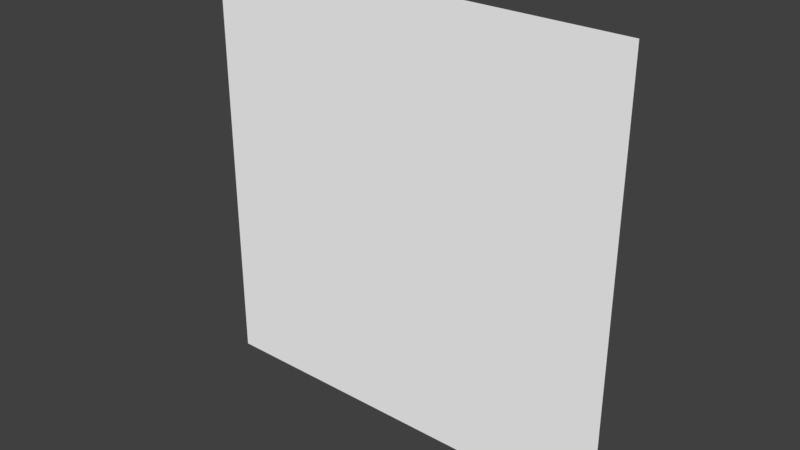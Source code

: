 # Source: plane.blend  (saved by Blender 2.79.0; exported with 4.5.12 LTS)
import bpy
from mathutils import Matrix  # noqa: F401  (used for matrix-valued properties, if any)

bpy.ops.wm.read_factory_settings(use_empty=True)
scene = bpy.context.scene
scene.name = 'Scene'

# ---- collections
col_collection_1 = bpy.data.collections.new('Collection 1'); scene.collection.children.link(col_collection_1)

# ---- materials (node trees are filled in below, after node groups)
mat_floor = bpy.data.materials.new('Floor')
mat_floor.alpha_threshold = 0.0
mat_floor.use_transparent_shadow = False
mat_floor.diffuse_color = (1.0, 1.0, 1.0, 1.0)
mat_floor.specular_color = (1.0, 0.0, 0.0)
mat_floor.roughness = 0.5

# ---- material node trees

# ---- world
world_world = bpy.data.worlds.new('World'); scene.world = world_world
world_world.color = (0.05088, 0.05088, 0.05088)
world_world.use_sun_shadow = False
world_world.sun_shadow_jitter_overblur = 0.0
world_world.cycles.sampling_method = 'MANUAL'

# ---- meshes
me_plane = bpy.data.meshes.new('Plane')
me_plane.from_pydata([(-20.0, 0.0, 20.0), (20.0, 0.0, 20.0), (-20.0, 0.0, -20.0), (20.0, 0.0, -20.0)], [], [(0, 1, 3, 2)])
_uv = me_plane.uv_layers.new(name='UVMap')
_uv.uv.foreach_set('vector', [0.5, 0.5, 10.5, 0.5, 10.5, -9.5, 0.5, -9.5])
me_plane.materials.append(mat_floor)
me_plane.use_remesh_preserve_volume = False
me_plane.use_remesh_preserve_attributes = False
me_plane.use_mirror_vertex_groups = False
me_plane.update()

# ---- objects
ob_plane = bpy.data.objects.new('Plane', me_plane)

# ---- transforms, parenting, visibility, modifiers, constraints
ob_plane.location = (0.0, 0.0, 0.0)
ob_plane.lineart.crease_threshold = 0.0

# ---- collection membership
col_collection_1.objects.link(ob_plane)

# ---- scene / render settings (as saved in the file)
scene.frame_start = 1; scene.frame_end = 250; scene.frame_set(1)
scene.render.engine = 'BLENDER_EEVEE_NEXT'
scene.render.resolution_percentage = 50
scene.render.dither_intensity = 0.0
scene.cycles.use_denoising = False
scene.cycles.samples = 128
scene.cycles.sampling_pattern = 'TABULATED_SOBOL'
scene.cycles.light_sampling_threshold = 0.0
scene.cycles.use_adaptive_sampling = False
scene.cycles.use_light_tree = False
scene.cycles.blur_glossy = 0.0
scene.cycles.sample_clamp_indirect = 0.0
scene.view_settings.view_transform = 'Standard'
bpy.context.view_layer.update()

# ---- added for rendering (the .blend has no active camera and no usable light): camera, sun
cam_auto = bpy.data.cameras.new('AutoCamera')
cam_auto.lens = 50.0
cam_auto.sensor_width = 36.0
cam_auto.clip_end = 1000.0
ob_auto_camera = bpy.data.objects.new('AutoCamera', cam_auto)
scene.collection.objects.link(ob_auto_camera)
ob_auto_camera.location = (52.3386, -62.8063, 41.8709)
ob_auto_camera.rotation_euler = (1.09748, -7.21219e-08, 0.694738)
scene.camera = ob_auto_camera
light_auto_sun = bpy.data.lights.new('AutoSun', 'SUN')
light_auto_sun.energy = 3.0
light_auto_sun.angle = 0.0523599
ob_auto_sun = bpy.data.objects.new('AutoSun', light_auto_sun)
scene.collection.objects.link(ob_auto_sun)
ob_auto_sun.rotation_euler = (0.872665, 0.174533, 0.523599)
bpy.context.view_layer.update()
